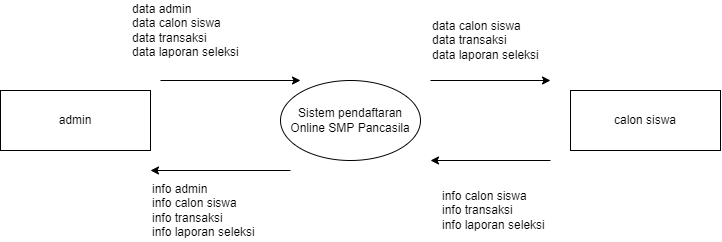

The diagram above was exported from draw.io. Its source (the exported page's mxGraphModel, read from the mxfile embedded in the PNG):
<mxGraphModel dx="715" dy="386" grid="1" gridSize="10" guides="1" tooltips="1" connect="1" arrows="1" fold="1" page="1" pageScale="1" pageWidth="827" pageHeight="1169" math="0" shadow="0">
  <root>
    <mxCell id="9bs9Cmf68K3llossdsxV-0" />
    <mxCell id="9bs9Cmf68K3llossdsxV-1" parent="9bs9Cmf68K3llossdsxV-0" />
    <mxCell id="9bs9Cmf68K3llossdsxV-2" value="admin" style="rounded=0;whiteSpace=wrap;html=1;" vertex="1" parent="9bs9Cmf68K3llossdsxV-1">
      <mxGeometry x="90" y="300" width="150" height="60" as="geometry" />
    </mxCell>
    <mxCell id="9bs9Cmf68K3llossdsxV-3" value="" style="endArrow=classic;html=1;rounded=0;" edge="1" parent="9bs9Cmf68K3llossdsxV-1">
      <mxGeometry width="50" height="50" relative="1" as="geometry">
        <mxPoint x="250" y="290" as="sourcePoint" />
        <mxPoint x="390" y="290" as="targetPoint" />
      </mxGeometry>
    </mxCell>
    <mxCell id="9bs9Cmf68K3llossdsxV-4" value="data admin&lt;br&gt;data calon siswa&lt;br&gt;data transaksi&lt;br&gt;data laporan seleksi" style="text;html=1;strokeColor=none;fillColor=none;align=left;verticalAlign=middle;whiteSpace=wrap;rounded=0;" vertex="1" parent="9bs9Cmf68K3llossdsxV-1">
      <mxGeometry x="220" y="210" width="180" height="60" as="geometry" />
    </mxCell>
    <mxCell id="9bs9Cmf68K3llossdsxV-5" value="&lt;span&gt;Sistem pendaftaran Online SMP Pancasila&lt;/span&gt;" style="ellipse;whiteSpace=wrap;html=1;" vertex="1" parent="9bs9Cmf68K3llossdsxV-1">
      <mxGeometry x="370" y="290" width="140" height="80" as="geometry" />
    </mxCell>
    <mxCell id="9bs9Cmf68K3llossdsxV-6" value="calon siswa" style="rounded=0;whiteSpace=wrap;html=1;" vertex="1" parent="9bs9Cmf68K3llossdsxV-1">
      <mxGeometry x="660" y="300" width="150" height="60" as="geometry" />
    </mxCell>
    <mxCell id="9bs9Cmf68K3llossdsxV-7" value="" style="endArrow=classic;html=1;rounded=0;" edge="1" parent="9bs9Cmf68K3llossdsxV-1">
      <mxGeometry width="50" height="50" relative="1" as="geometry">
        <mxPoint x="380" y="380" as="sourcePoint" />
        <mxPoint x="240" y="380" as="targetPoint" />
      </mxGeometry>
    </mxCell>
    <mxCell id="9bs9Cmf68K3llossdsxV-8" value="info admin&lt;br&gt;info calon siswa&lt;br&gt;info transaksi&lt;br&gt;info laporan seleksi" style="text;html=1;strokeColor=none;fillColor=none;align=left;verticalAlign=middle;whiteSpace=wrap;rounded=0;" vertex="1" parent="9bs9Cmf68K3llossdsxV-1">
      <mxGeometry x="240" y="390" width="180" height="60" as="geometry" />
    </mxCell>
    <mxCell id="9bs9Cmf68K3llossdsxV-9" value="" style="endArrow=classic;html=1;rounded=0;" edge="1" parent="9bs9Cmf68K3llossdsxV-1">
      <mxGeometry width="50" height="50" relative="1" as="geometry">
        <mxPoint x="520" y="290" as="sourcePoint" />
        <mxPoint x="640" y="290" as="targetPoint" />
      </mxGeometry>
    </mxCell>
    <mxCell id="9bs9Cmf68K3llossdsxV-10" value="" style="endArrow=classic;html=1;rounded=0;" edge="1" parent="9bs9Cmf68K3llossdsxV-1">
      <mxGeometry width="50" height="50" relative="1" as="geometry">
        <mxPoint x="640" y="370" as="sourcePoint" />
        <mxPoint x="520" y="370" as="targetPoint" />
      </mxGeometry>
    </mxCell>
    <mxCell id="9bs9Cmf68K3llossdsxV-11" value="data calon siswa&lt;br&gt;data transaksi&lt;br&gt;data laporan seleksi" style="text;html=1;strokeColor=none;fillColor=none;align=left;verticalAlign=middle;whiteSpace=wrap;rounded=0;" vertex="1" parent="9bs9Cmf68K3llossdsxV-1">
      <mxGeometry x="520" y="220" width="180" height="60" as="geometry" />
    </mxCell>
    <mxCell id="9bs9Cmf68K3llossdsxV-12" value="info calon siswa&lt;br&gt;info transaksi&lt;br&gt;info laporan seleksi" style="text;html=1;strokeColor=none;fillColor=none;align=left;verticalAlign=middle;whiteSpace=wrap;rounded=0;" vertex="1" parent="9bs9Cmf68K3llossdsxV-1">
      <mxGeometry x="530" y="390" width="180" height="60" as="geometry" />
    </mxCell>
  </root>
</mxGraphModel>